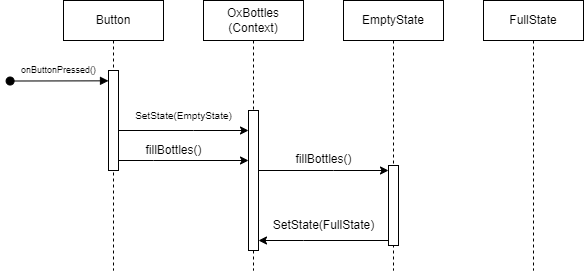

The diagram above was exported from draw.io. Its source (the exported page's mxGraphModel, read from the mxfile embedded in the PNG):
<mxGraphModel dx="875" dy="458" grid="1" gridSize="10" guides="1" tooltips="1" connect="1" arrows="1" fold="1" page="1" pageScale="1" pageWidth="827" pageHeight="1169" math="0" shadow="0">
  <root>
    <mxCell id="0" />
    <mxCell id="1" parent="0" />
    <mxCell id="bLmgMe6mkjORwX1c5TKT-12" value="Button" style="shape=umlLifeline;perimeter=lifelinePerimeter;whiteSpace=wrap;html=1;container=1;dropTarget=0;collapsible=0;recursiveResize=0;outlineConnect=0;portConstraint=eastwest;newEdgeStyle={&quot;edgeStyle&quot;:&quot;elbowEdgeStyle&quot;,&quot;elbow&quot;:&quot;vertical&quot;,&quot;curved&quot;:0,&quot;rounded&quot;:0};" vertex="1" parent="1">
      <mxGeometry x="100" y="40" width="100" height="270" as="geometry" />
    </mxCell>
    <mxCell id="bLmgMe6mkjORwX1c5TKT-5" value="" style="html=1;points=[];perimeter=orthogonalPerimeter;outlineConnect=0;targetShapes=umlLifeline;portConstraint=eastwest;newEdgeStyle={&quot;edgeStyle&quot;:&quot;elbowEdgeStyle&quot;,&quot;elbow&quot;:&quot;vertical&quot;,&quot;curved&quot;:0,&quot;rounded&quot;:0};" vertex="1" parent="bLmgMe6mkjORwX1c5TKT-12">
      <mxGeometry x="45" y="70" width="10" height="100" as="geometry" />
    </mxCell>
    <mxCell id="bLmgMe6mkjORwX1c5TKT-13" value="OxBottles (Context)" style="shape=umlLifeline;perimeter=lifelinePerimeter;whiteSpace=wrap;html=1;container=1;dropTarget=0;collapsible=0;recursiveResize=0;outlineConnect=0;portConstraint=eastwest;newEdgeStyle={&quot;edgeStyle&quot;:&quot;elbowEdgeStyle&quot;,&quot;elbow&quot;:&quot;vertical&quot;,&quot;curved&quot;:0,&quot;rounded&quot;:0};" vertex="1" parent="1">
      <mxGeometry x="240" y="40" width="100" height="270" as="geometry" />
    </mxCell>
    <mxCell id="bLmgMe6mkjORwX1c5TKT-14" value="" style="html=1;points=[];perimeter=orthogonalPerimeter;outlineConnect=0;targetShapes=umlLifeline;portConstraint=eastwest;newEdgeStyle={&quot;edgeStyle&quot;:&quot;elbowEdgeStyle&quot;,&quot;elbow&quot;:&quot;vertical&quot;,&quot;curved&quot;:0,&quot;rounded&quot;:0};" vertex="1" parent="bLmgMe6mkjORwX1c5TKT-13">
      <mxGeometry x="45" y="110" width="10" height="140" as="geometry" />
    </mxCell>
    <mxCell id="bLmgMe6mkjORwX1c5TKT-16" value="EmptyState" style="shape=umlLifeline;perimeter=lifelinePerimeter;whiteSpace=wrap;html=1;container=1;dropTarget=0;collapsible=0;recursiveResize=0;outlineConnect=0;portConstraint=eastwest;newEdgeStyle={&quot;edgeStyle&quot;:&quot;elbowEdgeStyle&quot;,&quot;elbow&quot;:&quot;vertical&quot;,&quot;curved&quot;:0,&quot;rounded&quot;:0};" vertex="1" parent="1">
      <mxGeometry x="380" y="40" width="100" height="270" as="geometry" />
    </mxCell>
    <mxCell id="bLmgMe6mkjORwX1c5TKT-17" value="" style="html=1;points=[];perimeter=orthogonalPerimeter;outlineConnect=0;targetShapes=umlLifeline;portConstraint=eastwest;newEdgeStyle={&quot;edgeStyle&quot;:&quot;elbowEdgeStyle&quot;,&quot;elbow&quot;:&quot;vertical&quot;,&quot;curved&quot;:0,&quot;rounded&quot;:0};" vertex="1" parent="bLmgMe6mkjORwX1c5TKT-16">
      <mxGeometry x="45" y="165" width="10" height="80" as="geometry" />
    </mxCell>
    <mxCell id="bLmgMe6mkjORwX1c5TKT-18" value="FullState" style="shape=umlLifeline;perimeter=lifelinePerimeter;whiteSpace=wrap;html=1;container=1;dropTarget=0;collapsible=0;recursiveResize=0;outlineConnect=0;portConstraint=eastwest;newEdgeStyle={&quot;edgeStyle&quot;:&quot;elbowEdgeStyle&quot;,&quot;elbow&quot;:&quot;vertical&quot;,&quot;curved&quot;:0,&quot;rounded&quot;:0};" vertex="1" parent="1">
      <mxGeometry x="520" y="40" width="100" height="270" as="geometry" />
    </mxCell>
    <mxCell id="bLmgMe6mkjORwX1c5TKT-20" style="edgeStyle=elbowEdgeStyle;rounded=0;orthogonalLoop=1;jettySize=auto;html=1;elbow=vertical;curved=0;" edge="1" parent="1" source="bLmgMe6mkjORwX1c5TKT-5" target="bLmgMe6mkjORwX1c5TKT-14">
      <mxGeometry relative="1" as="geometry">
        <mxPoint x="280" y="150" as="targetPoint" />
        <Array as="points">
          <mxPoint x="230" y="170" />
          <mxPoint x="240" y="180" />
        </Array>
      </mxGeometry>
    </mxCell>
    <mxCell id="bLmgMe6mkjORwX1c5TKT-21" value="SetState(EmptyState)" style="text;html=1;align=center;verticalAlign=middle;resizable=0;points=[];autosize=1;strokeColor=none;fillColor=none;fontSize=10;labelBackgroundColor=none;" vertex="1" parent="1">
      <mxGeometry x="160" y="140" width="120" height="30" as="geometry" />
    </mxCell>
    <mxCell id="bLmgMe6mkjORwX1c5TKT-22" style="edgeStyle=elbowEdgeStyle;rounded=0;orthogonalLoop=1;jettySize=auto;html=1;elbow=vertical;curved=0;" edge="1" parent="1" source="bLmgMe6mkjORwX1c5TKT-5" target="bLmgMe6mkjORwX1c5TKT-14">
      <mxGeometry relative="1" as="geometry">
        <Array as="points">
          <mxPoint x="190" y="200" />
          <mxPoint x="180" y="190" />
          <mxPoint x="240" y="180" />
        </Array>
      </mxGeometry>
    </mxCell>
    <mxCell id="bLmgMe6mkjORwX1c5TKT-23" style="edgeStyle=elbowEdgeStyle;rounded=0;orthogonalLoop=1;jettySize=auto;html=1;elbow=vertical;curved=0;" edge="1" parent="1" source="bLmgMe6mkjORwX1c5TKT-14" target="bLmgMe6mkjORwX1c5TKT-17">
      <mxGeometry relative="1" as="geometry">
        <Array as="points">
          <mxPoint x="370" y="210" />
          <mxPoint x="380" y="250" />
        </Array>
      </mxGeometry>
    </mxCell>
    <mxCell id="bLmgMe6mkjORwX1c5TKT-24" value="fillBottles()" style="text;html=1;align=center;verticalAlign=middle;resizable=0;points=[];autosize=1;strokeColor=none;fillColor=none;" vertex="1" parent="1">
      <mxGeometry x="170" y="175" width="80" height="30" as="geometry" />
    </mxCell>
    <mxCell id="bLmgMe6mkjORwX1c5TKT-26" value="fillBottles()" style="text;html=1;align=center;verticalAlign=middle;resizable=0;points=[];autosize=1;strokeColor=none;fillColor=none;" vertex="1" parent="1">
      <mxGeometry x="320" y="184" width="80" height="30" as="geometry" />
    </mxCell>
    <mxCell id="bLmgMe6mkjORwX1c5TKT-27" style="edgeStyle=elbowEdgeStyle;rounded=0;orthogonalLoop=1;jettySize=auto;html=1;elbow=vertical;curved=0;" edge="1" parent="1" source="bLmgMe6mkjORwX1c5TKT-17" target="bLmgMe6mkjORwX1c5TKT-14">
      <mxGeometry relative="1" as="geometry">
        <Array as="points">
          <mxPoint x="340" y="280" />
        </Array>
      </mxGeometry>
    </mxCell>
    <mxCell id="bLmgMe6mkjORwX1c5TKT-28" value="SetState(FullState)" style="text;html=1;align=center;verticalAlign=middle;resizable=0;points=[];autosize=1;strokeColor=none;fillColor=none;" vertex="1" parent="1">
      <mxGeometry x="300" y="250" width="120" height="30" as="geometry" />
    </mxCell>
    <mxCell id="bLmgMe6mkjORwX1c5TKT-29" value="onButtonPressed()" style="text;html=1;align=center;verticalAlign=middle;resizable=0;points=[];autosize=1;strokeColor=none;fillColor=none;fontSize=9;" vertex="1" parent="1">
      <mxGeometry x="45" y="100" width="100" height="20" as="geometry" />
    </mxCell>
    <mxCell id="bLmgMe6mkjORwX1c5TKT-6" value="" style="html=1;verticalAlign=bottom;startArrow=oval;endArrow=block;startSize=8;edgeStyle=elbowEdgeStyle;elbow=vertical;curved=0;rounded=0;exitX=0.016;exitY=1.026;exitDx=0;exitDy=0;exitPerimeter=0;" edge="1" target="bLmgMe6mkjORwX1c5TKT-5" parent="1" source="bLmgMe6mkjORwX1c5TKT-29">
      <mxGeometry x="0.0025" relative="1" as="geometry">
        <mxPoint x="60" y="120" as="sourcePoint" />
        <Array as="points" />
        <mxPoint as="offset" />
      </mxGeometry>
    </mxCell>
  </root>
</mxGraphModel>